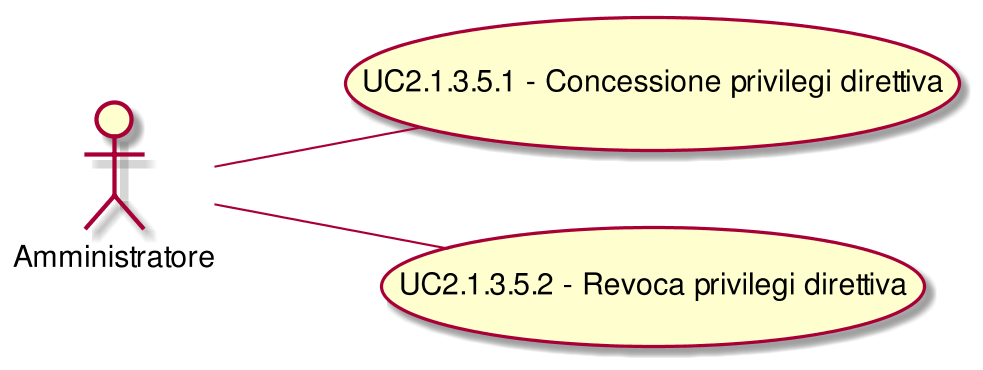

The diagram above was rendered by PlantUML. Its source (embedded in the PNG):
@startuml
scale 1000*1000
left to right direction
( UC2.1.3.5.1 - Concessione privilegi direttiva ) as (UC2.1.3.5.1)
:Amministratore:--(UC2.1.3.5.1)
( UC2.1.3.5.2 - Revoca privilegi direttiva ) as (UC2.1.3.5.2)
:Amministratore:--(UC2.1.3.5.2)
@enduml